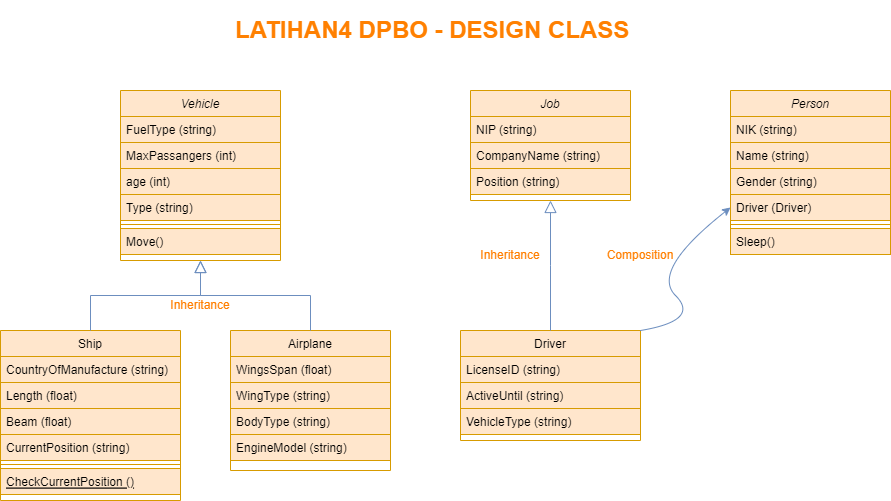

The diagram above was exported from draw.io. Its source (the exported page's mxGraphModel, read from the mxfile embedded in the PNG):
<mxGraphModel dx="843" dy="474" grid="1" gridSize="10" guides="1" tooltips="1" connect="1" arrows="1" fold="1" page="1" pageScale="1" pageWidth="1200" pageHeight="1920" math="0" shadow="0">
  <root>
    <mxCell id="WIyWlLk6GJQsqaUBKTNV-0" />
    <mxCell id="WIyWlLk6GJQsqaUBKTNV-1" parent="WIyWlLk6GJQsqaUBKTNV-0" />
    <mxCell id="zkfFHV4jXpPFQw0GAbJ--0" value="Vehicle" style="swimlane;fontStyle=2;align=center;verticalAlign=top;childLayout=stackLayout;horizontal=1;startSize=26;horizontalStack=0;resizeParent=1;resizeLast=0;collapsible=1;marginBottom=0;rounded=0;shadow=0;strokeWidth=1;fillColor=#ffe6cc;strokeColor=#d79b00;" parent="WIyWlLk6GJQsqaUBKTNV-1" vertex="1">
      <mxGeometry x="220" y="120" width="160" height="170" as="geometry">
        <mxRectangle x="230" y="140" width="160" height="26" as="alternateBounds" />
      </mxGeometry>
    </mxCell>
    <mxCell id="zkfFHV4jXpPFQw0GAbJ--1" value="FuelType (string)" style="text;align=left;verticalAlign=top;spacingLeft=4;spacingRight=4;overflow=hidden;rotatable=0;points=[[0,0.5],[1,0.5]];portConstraint=eastwest;fillColor=#ffe6cc;strokeColor=#d79b00;" parent="zkfFHV4jXpPFQw0GAbJ--0" vertex="1">
      <mxGeometry y="26" width="160" height="26" as="geometry" />
    </mxCell>
    <mxCell id="zkfFHV4jXpPFQw0GAbJ--3" value="MaxPassangers (int)" style="text;align=left;verticalAlign=top;spacingLeft=4;spacingRight=4;overflow=hidden;rotatable=0;points=[[0,0.5],[1,0.5]];portConstraint=eastwest;rounded=0;shadow=0;html=0;fillColor=#ffe6cc;strokeColor=#d79b00;" parent="zkfFHV4jXpPFQw0GAbJ--0" vertex="1">
      <mxGeometry y="52" width="160" height="26" as="geometry" />
    </mxCell>
    <mxCell id="SJQkONEg3lOCfJTl2-ms-0" value="age (int)" style="text;align=left;verticalAlign=top;spacingLeft=4;spacingRight=4;overflow=hidden;rotatable=0;points=[[0,0.5],[1,0.5]];portConstraint=eastwest;rounded=0;shadow=0;html=0;fillColor=#ffe6cc;strokeColor=#d79b00;" parent="zkfFHV4jXpPFQw0GAbJ--0" vertex="1">
      <mxGeometry y="78" width="160" height="26" as="geometry" />
    </mxCell>
    <mxCell id="SJQkONEg3lOCfJTl2-ms-1" value="Type (string)" style="text;align=left;verticalAlign=top;spacingLeft=4;spacingRight=4;overflow=hidden;rotatable=0;points=[[0,0.5],[1,0.5]];portConstraint=eastwest;rounded=0;shadow=0;html=0;fillColor=#ffe6cc;strokeColor=#d79b00;" parent="zkfFHV4jXpPFQw0GAbJ--0" vertex="1">
      <mxGeometry y="104" width="160" height="26" as="geometry" />
    </mxCell>
    <mxCell id="zkfFHV4jXpPFQw0GAbJ--4" value="" style="line;html=1;strokeWidth=1;align=left;verticalAlign=middle;spacingTop=-1;spacingLeft=3;spacingRight=3;rotatable=0;labelPosition=right;points=[];portConstraint=eastwest;fillColor=#ffe6cc;strokeColor=#d79b00;" parent="zkfFHV4jXpPFQw0GAbJ--0" vertex="1">
      <mxGeometry y="130" width="160" height="8" as="geometry" />
    </mxCell>
    <mxCell id="zkfFHV4jXpPFQw0GAbJ--5" value="Move()" style="text;align=left;verticalAlign=top;spacingLeft=4;spacingRight=4;overflow=hidden;rotatable=0;points=[[0,0.5],[1,0.5]];portConstraint=eastwest;fillColor=#ffe6cc;strokeColor=#d79b00;" parent="zkfFHV4jXpPFQw0GAbJ--0" vertex="1">
      <mxGeometry y="138" width="160" height="26" as="geometry" />
    </mxCell>
    <mxCell id="zkfFHV4jXpPFQw0GAbJ--6" value="Ship" style="swimlane;fontStyle=0;align=center;verticalAlign=top;childLayout=stackLayout;horizontal=1;startSize=26;horizontalStack=0;resizeParent=1;resizeLast=0;collapsible=1;marginBottom=0;rounded=0;shadow=0;strokeWidth=1;fillColor=#ffe6cc;strokeColor=#d79b00;" parent="WIyWlLk6GJQsqaUBKTNV-1" vertex="1">
      <mxGeometry x="100" y="360" width="180" height="170" as="geometry">
        <mxRectangle x="130" y="380" width="160" height="26" as="alternateBounds" />
      </mxGeometry>
    </mxCell>
    <mxCell id="zkfFHV4jXpPFQw0GAbJ--7" value="CountryOfManufacture (string)" style="text;align=left;verticalAlign=top;spacingLeft=4;spacingRight=4;overflow=hidden;rotatable=0;points=[[0,0.5],[1,0.5]];portConstraint=eastwest;fillColor=#ffe6cc;strokeColor=#d79b00;" parent="zkfFHV4jXpPFQw0GAbJ--6" vertex="1">
      <mxGeometry y="26" width="180" height="26" as="geometry" />
    </mxCell>
    <mxCell id="SJQkONEg3lOCfJTl2-ms-2" value="Length (float)" style="text;align=left;verticalAlign=top;spacingLeft=4;spacingRight=4;overflow=hidden;rotatable=0;points=[[0,0.5],[1,0.5]];portConstraint=eastwest;rounded=0;shadow=0;html=0;fillColor=#ffe6cc;strokeColor=#d79b00;" parent="zkfFHV4jXpPFQw0GAbJ--6" vertex="1">
      <mxGeometry y="52" width="180" height="26" as="geometry" />
    </mxCell>
    <mxCell id="zkfFHV4jXpPFQw0GAbJ--8" value="Beam (float)" style="text;align=left;verticalAlign=top;spacingLeft=4;spacingRight=4;overflow=hidden;rotatable=0;points=[[0,0.5],[1,0.5]];portConstraint=eastwest;rounded=0;shadow=0;html=0;fillColor=#ffe6cc;strokeColor=#d79b00;" parent="zkfFHV4jXpPFQw0GAbJ--6" vertex="1">
      <mxGeometry y="78" width="180" height="26" as="geometry" />
    </mxCell>
    <mxCell id="SJQkONEg3lOCfJTl2-ms-3" value="CurrentPosition (string)" style="text;align=left;verticalAlign=top;spacingLeft=4;spacingRight=4;overflow=hidden;rotatable=0;points=[[0,0.5],[1,0.5]];portConstraint=eastwest;rounded=0;shadow=0;html=0;fillColor=#ffe6cc;strokeColor=#d79b00;" parent="zkfFHV4jXpPFQw0GAbJ--6" vertex="1">
      <mxGeometry y="104" width="180" height="26" as="geometry" />
    </mxCell>
    <mxCell id="zkfFHV4jXpPFQw0GAbJ--9" value="" style="line;html=1;strokeWidth=1;align=left;verticalAlign=middle;spacingTop=-1;spacingLeft=3;spacingRight=3;rotatable=0;labelPosition=right;points=[];portConstraint=eastwest;fillColor=#ffe6cc;strokeColor=#d79b00;" parent="zkfFHV4jXpPFQw0GAbJ--6" vertex="1">
      <mxGeometry y="130" width="180" height="8" as="geometry" />
    </mxCell>
    <mxCell id="zkfFHV4jXpPFQw0GAbJ--10" value="CheckCurrentPosition ()" style="text;align=left;verticalAlign=top;spacingLeft=4;spacingRight=4;overflow=hidden;rotatable=0;points=[[0,0.5],[1,0.5]];portConstraint=eastwest;fontStyle=4;fillColor=#ffe6cc;strokeColor=#d79b00;" parent="zkfFHV4jXpPFQw0GAbJ--6" vertex="1">
      <mxGeometry y="138" width="180" height="26" as="geometry" />
    </mxCell>
    <mxCell id="zkfFHV4jXpPFQw0GAbJ--12" value="" style="endArrow=block;endSize=10;endFill=0;shadow=0;strokeWidth=1;rounded=0;edgeStyle=elbowEdgeStyle;elbow=vertical;fillColor=#dae8fc;strokeColor=#6c8ebf;" parent="WIyWlLk6GJQsqaUBKTNV-1" source="zkfFHV4jXpPFQw0GAbJ--6" target="zkfFHV4jXpPFQw0GAbJ--0" edge="1">
      <mxGeometry width="160" relative="1" as="geometry">
        <mxPoint x="200" y="203" as="sourcePoint" />
        <mxPoint x="200" y="203" as="targetPoint" />
      </mxGeometry>
    </mxCell>
    <mxCell id="zkfFHV4jXpPFQw0GAbJ--13" value="Airplane" style="swimlane;fontStyle=0;align=center;verticalAlign=top;childLayout=stackLayout;horizontal=1;startSize=26;horizontalStack=0;resizeParent=1;resizeLast=0;collapsible=1;marginBottom=0;rounded=0;shadow=0;strokeWidth=1;fillColor=#ffe6cc;strokeColor=#d79b00;" parent="WIyWlLk6GJQsqaUBKTNV-1" vertex="1">
      <mxGeometry x="330" y="360" width="160" height="140" as="geometry">
        <mxRectangle x="340" y="380" width="170" height="26" as="alternateBounds" />
      </mxGeometry>
    </mxCell>
    <mxCell id="zkfFHV4jXpPFQw0GAbJ--14" value="WingsSpan (float)" style="text;align=left;verticalAlign=top;spacingLeft=4;spacingRight=4;overflow=hidden;rotatable=0;points=[[0,0.5],[1,0.5]];portConstraint=eastwest;fillColor=#ffe6cc;strokeColor=#d79b00;" parent="zkfFHV4jXpPFQw0GAbJ--13" vertex="1">
      <mxGeometry y="26" width="160" height="26" as="geometry" />
    </mxCell>
    <mxCell id="SJQkONEg3lOCfJTl2-ms-5" value="WingType (string)" style="text;align=left;verticalAlign=top;spacingLeft=4;spacingRight=4;overflow=hidden;rotatable=0;points=[[0,0.5],[1,0.5]];portConstraint=eastwest;fillColor=#ffe6cc;strokeColor=#d79b00;" parent="zkfFHV4jXpPFQw0GAbJ--13" vertex="1">
      <mxGeometry y="52" width="160" height="26" as="geometry" />
    </mxCell>
    <mxCell id="SJQkONEg3lOCfJTl2-ms-6" value="BodyType (string)" style="text;align=left;verticalAlign=top;spacingLeft=4;spacingRight=4;overflow=hidden;rotatable=0;points=[[0,0.5],[1,0.5]];portConstraint=eastwest;fillColor=#ffe6cc;strokeColor=#d79b00;" parent="zkfFHV4jXpPFQw0GAbJ--13" vertex="1">
      <mxGeometry y="78" width="160" height="26" as="geometry" />
    </mxCell>
    <mxCell id="SJQkONEg3lOCfJTl2-ms-7" value="EngineModel (string)" style="text;align=left;verticalAlign=top;spacingLeft=4;spacingRight=4;overflow=hidden;rotatable=0;points=[[0,0.5],[1,0.5]];portConstraint=eastwest;fillColor=#ffe6cc;strokeColor=#d79b00;" parent="zkfFHV4jXpPFQw0GAbJ--13" vertex="1">
      <mxGeometry y="104" width="160" height="26" as="geometry" />
    </mxCell>
    <mxCell id="zkfFHV4jXpPFQw0GAbJ--16" value="" style="endArrow=block;endSize=10;endFill=0;shadow=0;strokeWidth=1;rounded=0;edgeStyle=elbowEdgeStyle;elbow=vertical;fillColor=#dae8fc;strokeColor=#6c8ebf;" parent="WIyWlLk6GJQsqaUBKTNV-1" source="zkfFHV4jXpPFQw0GAbJ--13" target="zkfFHV4jXpPFQw0GAbJ--0" edge="1">
      <mxGeometry width="160" relative="1" as="geometry">
        <mxPoint x="210" y="373" as="sourcePoint" />
        <mxPoint x="310" y="271" as="targetPoint" />
      </mxGeometry>
    </mxCell>
    <mxCell id="SJQkONEg3lOCfJTl2-ms-9" value="Job" style="swimlane;fontStyle=2;align=center;verticalAlign=top;childLayout=stackLayout;horizontal=1;startSize=26;horizontalStack=0;resizeParent=1;resizeLast=0;collapsible=1;marginBottom=0;rounded=0;shadow=0;strokeWidth=1;fillColor=#ffe6cc;strokeColor=#d79b00;" parent="WIyWlLk6GJQsqaUBKTNV-1" vertex="1">
      <mxGeometry x="570" y="120" width="160" height="110" as="geometry">
        <mxRectangle x="230" y="140" width="160" height="26" as="alternateBounds" />
      </mxGeometry>
    </mxCell>
    <mxCell id="SJQkONEg3lOCfJTl2-ms-10" value="NIP (string)" style="text;align=left;verticalAlign=top;spacingLeft=4;spacingRight=4;overflow=hidden;rotatable=0;points=[[0,0.5],[1,0.5]];portConstraint=eastwest;fillColor=#ffe6cc;strokeColor=#d79b00;" parent="SJQkONEg3lOCfJTl2-ms-9" vertex="1">
      <mxGeometry y="26" width="160" height="26" as="geometry" />
    </mxCell>
    <mxCell id="SJQkONEg3lOCfJTl2-ms-11" value="CompanyName (string)" style="text;align=left;verticalAlign=top;spacingLeft=4;spacingRight=4;overflow=hidden;rotatable=0;points=[[0,0.5],[1,0.5]];portConstraint=eastwest;rounded=0;shadow=0;html=0;fillColor=#ffe6cc;strokeColor=#d79b00;" parent="SJQkONEg3lOCfJTl2-ms-9" vertex="1">
      <mxGeometry y="52" width="160" height="26" as="geometry" />
    </mxCell>
    <mxCell id="SJQkONEg3lOCfJTl2-ms-12" value="Position (string)" style="text;align=left;verticalAlign=top;spacingLeft=4;spacingRight=4;overflow=hidden;rotatable=0;points=[[0,0.5],[1,0.5]];portConstraint=eastwest;rounded=0;shadow=0;html=0;fillColor=#ffe6cc;strokeColor=#d79b00;" parent="SJQkONEg3lOCfJTl2-ms-9" vertex="1">
      <mxGeometry y="78" width="160" height="26" as="geometry" />
    </mxCell>
    <mxCell id="SJQkONEg3lOCfJTl2-ms-16" value="Driver" style="swimlane;fontStyle=0;align=center;verticalAlign=top;childLayout=stackLayout;horizontal=1;startSize=26;horizontalStack=0;resizeParent=1;resizeLast=0;collapsible=1;marginBottom=0;rounded=0;shadow=0;strokeWidth=1;fillColor=#ffe6cc;strokeColor=#d79b00;" parent="WIyWlLk6GJQsqaUBKTNV-1" vertex="1">
      <mxGeometry x="560" y="360" width="180" height="110" as="geometry">
        <mxRectangle x="130" y="380" width="160" height="26" as="alternateBounds" />
      </mxGeometry>
    </mxCell>
    <mxCell id="SJQkONEg3lOCfJTl2-ms-17" value="LicenseID (string)" style="text;align=left;verticalAlign=top;spacingLeft=4;spacingRight=4;overflow=hidden;rotatable=0;points=[[0,0.5],[1,0.5]];portConstraint=eastwest;fillColor=#ffe6cc;strokeColor=#d79b00;" parent="SJQkONEg3lOCfJTl2-ms-16" vertex="1">
      <mxGeometry y="26" width="180" height="26" as="geometry" />
    </mxCell>
    <mxCell id="SJQkONEg3lOCfJTl2-ms-18" value="ActiveUntil (string)" style="text;align=left;verticalAlign=top;spacingLeft=4;spacingRight=4;overflow=hidden;rotatable=0;points=[[0,0.5],[1,0.5]];portConstraint=eastwest;rounded=0;shadow=0;html=0;fillColor=#ffe6cc;strokeColor=#d79b00;" parent="SJQkONEg3lOCfJTl2-ms-16" vertex="1">
      <mxGeometry y="52" width="180" height="26" as="geometry" />
    </mxCell>
    <mxCell id="SJQkONEg3lOCfJTl2-ms-19" value="VehicleType (string)" style="text;align=left;verticalAlign=top;spacingLeft=4;spacingRight=4;overflow=hidden;rotatable=0;points=[[0,0.5],[1,0.5]];portConstraint=eastwest;rounded=0;shadow=0;html=0;fillColor=#ffe6cc;strokeColor=#d79b00;" parent="SJQkONEg3lOCfJTl2-ms-16" vertex="1">
      <mxGeometry y="78" width="180" height="26" as="geometry" />
    </mxCell>
    <mxCell id="SJQkONEg3lOCfJTl2-ms-29" value="" style="endArrow=block;endSize=10;endFill=0;shadow=0;strokeWidth=1;rounded=0;edgeStyle=elbowEdgeStyle;elbow=vertical;exitX=0.5;exitY=0;exitDx=0;exitDy=0;entryX=0.5;entryY=1;entryDx=0;entryDy=0;fillColor=#dae8fc;strokeColor=#6c8ebf;" parent="WIyWlLk6GJQsqaUBKTNV-1" source="SJQkONEg3lOCfJTl2-ms-16" target="SJQkONEg3lOCfJTl2-ms-9" edge="1">
      <mxGeometry width="160" relative="1" as="geometry">
        <mxPoint x="655" y="340" as="sourcePoint" />
        <mxPoint x="700" y="290" as="targetPoint" />
      </mxGeometry>
    </mxCell>
    <mxCell id="SJQkONEg3lOCfJTl2-ms-30" value="Person" style="swimlane;fontStyle=2;align=center;verticalAlign=top;childLayout=stackLayout;horizontal=1;startSize=26;horizontalStack=0;resizeParent=1;resizeLast=0;collapsible=1;marginBottom=0;rounded=0;shadow=0;strokeWidth=1;fillColor=#ffe6cc;strokeColor=#d79b00;" parent="WIyWlLk6GJQsqaUBKTNV-1" vertex="1">
      <mxGeometry x="830" y="120" width="160" height="164" as="geometry">
        <mxRectangle x="230" y="140" width="160" height="26" as="alternateBounds" />
      </mxGeometry>
    </mxCell>
    <mxCell id="SJQkONEg3lOCfJTl2-ms-31" value="NIK (string)" style="text;align=left;verticalAlign=top;spacingLeft=4;spacingRight=4;overflow=hidden;rotatable=0;points=[[0,0.5],[1,0.5]];portConstraint=eastwest;fillColor=#ffe6cc;strokeColor=#d79b00;" parent="SJQkONEg3lOCfJTl2-ms-30" vertex="1">
      <mxGeometry y="26" width="160" height="26" as="geometry" />
    </mxCell>
    <mxCell id="SJQkONEg3lOCfJTl2-ms-32" value="Name (string)" style="text;align=left;verticalAlign=top;spacingLeft=4;spacingRight=4;overflow=hidden;rotatable=0;points=[[0,0.5],[1,0.5]];portConstraint=eastwest;rounded=0;shadow=0;html=0;fillColor=#ffe6cc;strokeColor=#d79b00;" parent="SJQkONEg3lOCfJTl2-ms-30" vertex="1">
      <mxGeometry y="52" width="160" height="26" as="geometry" />
    </mxCell>
    <mxCell id="SJQkONEg3lOCfJTl2-ms-33" value="Gender (string)" style="text;align=left;verticalAlign=top;spacingLeft=4;spacingRight=4;overflow=hidden;rotatable=0;points=[[0,0.5],[1,0.5]];portConstraint=eastwest;rounded=0;shadow=0;html=0;fillColor=#ffe6cc;strokeColor=#d79b00;" parent="SJQkONEg3lOCfJTl2-ms-30" vertex="1">
      <mxGeometry y="78" width="160" height="26" as="geometry" />
    </mxCell>
    <mxCell id="Li0iw-WVFuy7IwpClAg_-2" value="Driver (Driver)" style="text;align=left;verticalAlign=top;spacingLeft=4;spacingRight=4;overflow=hidden;rotatable=0;points=[[0,0.5],[1,0.5]];portConstraint=eastwest;rounded=0;shadow=0;html=0;fillColor=#ffe6cc;strokeColor=#d79b00;" vertex="1" parent="SJQkONEg3lOCfJTl2-ms-30">
      <mxGeometry y="104" width="160" height="26" as="geometry" />
    </mxCell>
    <mxCell id="SJQkONEg3lOCfJTl2-ms-34" value="" style="line;html=1;strokeWidth=1;align=left;verticalAlign=middle;spacingTop=-1;spacingLeft=3;spacingRight=3;rotatable=0;labelPosition=right;points=[];portConstraint=eastwest;fillColor=#ffe6cc;strokeColor=#d79b00;" parent="SJQkONEg3lOCfJTl2-ms-30" vertex="1">
      <mxGeometry y="130" width="160" height="8" as="geometry" />
    </mxCell>
    <mxCell id="SJQkONEg3lOCfJTl2-ms-35" value="Sleep()" style="text;align=left;verticalAlign=top;spacingLeft=4;spacingRight=4;overflow=hidden;rotatable=0;points=[[0,0.5],[1,0.5]];portConstraint=eastwest;fillColor=#ffe6cc;strokeColor=#d79b00;" parent="SJQkONEg3lOCfJTl2-ms-30" vertex="1">
      <mxGeometry y="138" width="160" height="26" as="geometry" />
    </mxCell>
    <mxCell id="SJQkONEg3lOCfJTl2-ms-38" value="&lt;h1&gt;&lt;span&gt;LATIHAN4 DPBO - DESIGN CLASS&lt;/span&gt;&lt;br&gt;&lt;/h1&gt;" style="text;html=1;strokeColor=none;fillColor=none;spacing=5;spacingTop=-20;whiteSpace=wrap;overflow=hidden;rounded=0;fontColor=#FF8000;" parent="WIyWlLk6GJQsqaUBKTNV-1" vertex="1">
      <mxGeometry x="330" y="40" width="450" height="40" as="geometry" />
    </mxCell>
    <mxCell id="Li0iw-WVFuy7IwpClAg_-3" value="Inheritance" style="text;html=1;strokeColor=none;fillColor=none;align=center;verticalAlign=middle;whiteSpace=wrap;rounded=0;fontColor=#FF8000;" vertex="1" parent="WIyWlLk6GJQsqaUBKTNV-1">
      <mxGeometry x="270" y="320" width="60" height="30" as="geometry" />
    </mxCell>
    <mxCell id="Li0iw-WVFuy7IwpClAg_-4" value="Inheritance" style="text;html=1;strokeColor=none;fillColor=none;align=center;verticalAlign=middle;whiteSpace=wrap;rounded=0;fontColor=#FF8000;" vertex="1" parent="WIyWlLk6GJQsqaUBKTNV-1">
      <mxGeometry x="580" y="270" width="60" height="30" as="geometry" />
    </mxCell>
    <mxCell id="Li0iw-WVFuy7IwpClAg_-5" value="" style="curved=1;endArrow=classic;html=1;rounded=0;exitX=1;exitY=0;exitDx=0;exitDy=0;entryX=0;entryY=0.5;entryDx=0;entryDy=0;fillColor=#dae8fc;strokeColor=#6c8ebf;" edge="1" parent="WIyWlLk6GJQsqaUBKTNV-1" source="SJQkONEg3lOCfJTl2-ms-16" target="Li0iw-WVFuy7IwpClAg_-2">
      <mxGeometry width="50" height="50" relative="1" as="geometry">
        <mxPoint x="750" y="350" as="sourcePoint" />
        <mxPoint x="800" y="300" as="targetPoint" />
        <Array as="points">
          <mxPoint x="800" y="350" />
          <mxPoint x="750" y="300" />
        </Array>
      </mxGeometry>
    </mxCell>
    <mxCell id="Li0iw-WVFuy7IwpClAg_-6" value="Composition" style="text;html=1;strokeColor=none;fillColor=none;align=center;verticalAlign=middle;whiteSpace=wrap;rounded=0;fontColor=#FF8000;" vertex="1" parent="WIyWlLk6GJQsqaUBKTNV-1">
      <mxGeometry x="710" y="270" width="60" height="30" as="geometry" />
    </mxCell>
  </root>
</mxGraphModel>